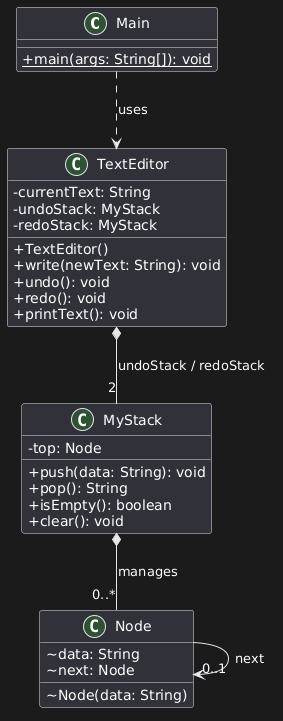

The diagram above was rendered by PlantUML. Its source (embedded in the PNG):
@startuml
skinparam classAttributeIconSize 0

class Main {
    + {static} main(args: String[]): void
}

class TextEditor {
    - currentText: String
    - undoStack: MyStack
    - redoStack: MyStack
    + TextEditor()
    + write(newText: String): void
    + undo(): void
    + redo(): void
    + printText(): void
}

class MyStack {
    - top: Node
    + push(data: String): void
    + pop(): String
    + isEmpty(): boolean
    + clear(): void
}

class Node {
    ~ data: String
    ~ next: Node
    ~ Node(data: String)
}

Main ..> TextEditor : uses
TextEditor *-- "2" MyStack : undoStack / redoStack
MyStack *-- "0..*" Node : manages
Node --> "0..1" Node : next
@enduml